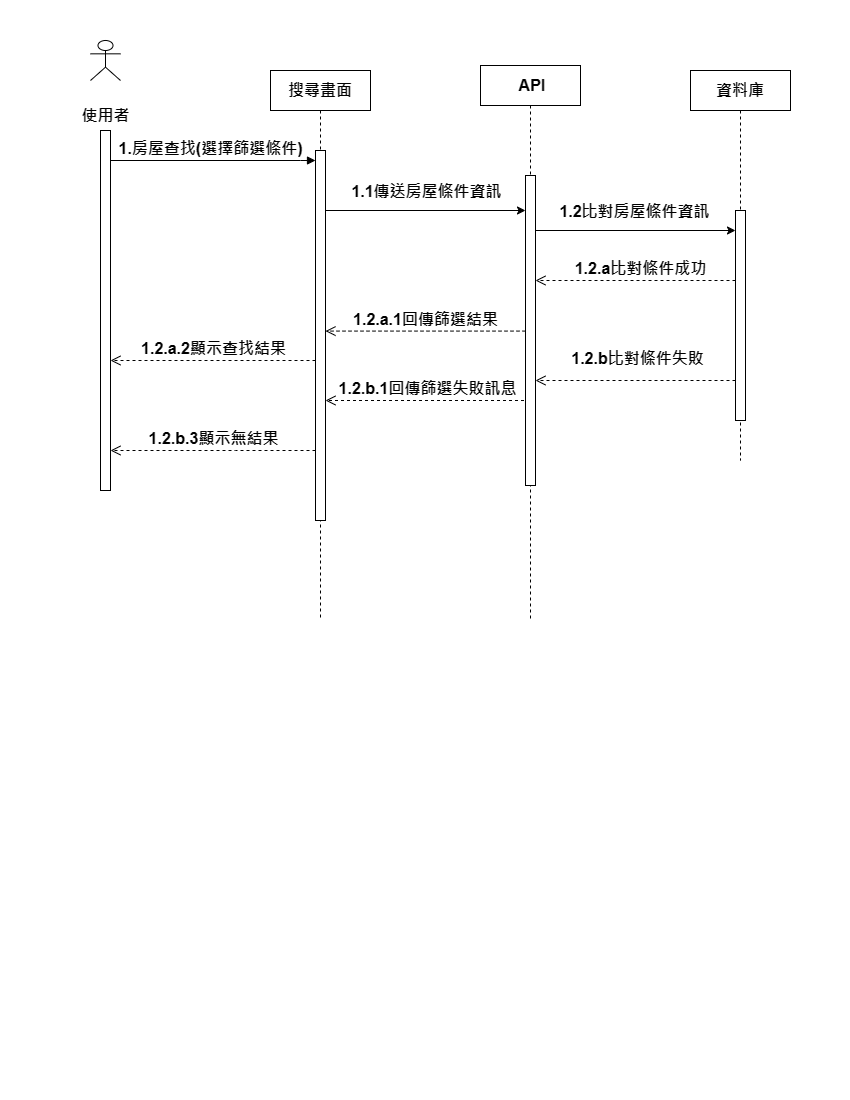

The diagram above was exported from draw.io. Its source (the exported page's mxGraphModel, read from the mxfile embedded in the PNG):
<mxGraphModel dx="1185" dy="540" grid="1" gridSize="10" guides="1" tooltips="1" connect="1" arrows="1" fold="1" page="1" pageScale="1" pageWidth="850" pageHeight="1100" math="0" shadow="0">
  <root>
    <mxCell id="0" />
    <mxCell id="1" parent="0" />
    <mxCell id="aM9ryv3xv72pqoxQDRHE-5" value="&lt;font style=&quot;font-size: 16px;&quot;&gt;搜尋畫面&lt;/font&gt;" style="shape=umlLifeline;perimeter=lifelinePerimeter;whiteSpace=wrap;html=1;container=0;dropTarget=0;collapsible=0;recursiveResize=0;outlineConnect=0;portConstraint=eastwest;newEdgeStyle={&quot;edgeStyle&quot;:&quot;elbowEdgeStyle&quot;,&quot;elbow&quot;:&quot;vertical&quot;,&quot;curved&quot;:0,&quot;rounded&quot;:0};fontStyle=1" parent="1" vertex="1">
      <mxGeometry x="270" y="70" width="100" height="550" as="geometry" />
    </mxCell>
    <mxCell id="aM9ryv3xv72pqoxQDRHE-6" value="" style="html=1;points=[];perimeter=orthogonalPerimeter;outlineConnect=0;targetShapes=umlLifeline;portConstraint=eastwest;newEdgeStyle={&quot;edgeStyle&quot;:&quot;elbowEdgeStyle&quot;,&quot;elbow&quot;:&quot;vertical&quot;,&quot;curved&quot;:0,&quot;rounded&quot;:0};fontStyle=1" parent="aM9ryv3xv72pqoxQDRHE-5" vertex="1">
      <mxGeometry x="45" y="80" width="10" height="370" as="geometry" />
    </mxCell>
    <mxCell id="aM9ryv3xv72pqoxQDRHE-7" value="&lt;font style=&quot;font-size: 16px;&quot;&gt;1.房屋查找(選擇篩選條件)&lt;/font&gt;" style="html=1;verticalAlign=bottom;endArrow=block;edgeStyle=elbowEdgeStyle;elbow=horizontal;curved=0;rounded=0;fontStyle=1" parent="1" source="aM9ryv3xv72pqoxQDRHE-2" target="aM9ryv3xv72pqoxQDRHE-6" edge="1">
      <mxGeometry x="-0.0256" relative="1" as="geometry">
        <mxPoint x="315" y="170" as="sourcePoint" />
        <Array as="points">
          <mxPoint x="300" y="160" />
        </Array>
        <mxPoint as="offset" />
      </mxGeometry>
    </mxCell>
    <mxCell id="aM9ryv3xv72pqoxQDRHE-8" value="&lt;font style=&quot;font-size: 16px;&quot;&gt;1.2.b.1回傳篩選失敗訊息&lt;/font&gt;" style="html=1;verticalAlign=bottom;endArrow=open;dashed=1;endSize=8;edgeStyle=elbowEdgeStyle;elbow=vertical;curved=0;rounded=0;fontStyle=1" parent="1" edge="1">
      <mxGeometry relative="1" as="geometry">
        <mxPoint x="325" y="400" as="targetPoint" />
        <Array as="points">
          <mxPoint x="410" y="400" />
          <mxPoint x="310" y="350" />
        </Array>
        <mxPoint x="529.5" y="400" as="sourcePoint" />
      </mxGeometry>
    </mxCell>
    <mxCell id="zQ3N5Q5kz0BpNnBWoWqL-1" value="&lt;div&gt;&lt;font style=&quot;font-size: 16px;&quot;&gt;&lt;br&gt;&lt;/font&gt;&lt;/div&gt;&lt;font size=&quot;3&quot;&gt;使用者&lt;/font&gt;" style="shape=umlActor;verticalLabelPosition=bottom;verticalAlign=top;html=1;outlineConnect=0;fontStyle=1" vertex="1" parent="1">
      <mxGeometry x="90" y="40" width="30" height="40" as="geometry" />
    </mxCell>
    <mxCell id="aM9ryv3xv72pqoxQDRHE-2" value="" style="html=1;points=[];perimeter=orthogonalPerimeter;outlineConnect=0;targetShapes=umlLifeline;portConstraint=eastwest;newEdgeStyle={&quot;edgeStyle&quot;:&quot;elbowEdgeStyle&quot;,&quot;elbow&quot;:&quot;vertical&quot;,&quot;curved&quot;:0,&quot;rounded&quot;:0};fontStyle=1" parent="1" vertex="1">
      <mxGeometry x="100" y="130" width="10" height="360" as="geometry" />
    </mxCell>
    <mxCell id="zQ3N5Q5kz0BpNnBWoWqL-22" value="&lt;font style=&quot;font-size: 16px;&quot;&gt;1.2.a比對條件成功&lt;/font&gt;" style="html=1;verticalAlign=bottom;endArrow=open;dashed=1;endSize=8;edgeStyle=elbowEdgeStyle;elbow=vertical;curved=0;rounded=0;fontStyle=1" edge="1" parent="1" source="zQ3N5Q5kz0BpNnBWoWqL-10" target="zQ3N5Q5kz0BpNnBWoWqL-33">
      <mxGeometry x="-0.05" relative="1" as="geometry">
        <mxPoint x="540" y="280" as="targetPoint" />
        <Array as="points">
          <mxPoint x="585" y="280" />
        </Array>
        <mxPoint x="665" y="280" as="sourcePoint" />
        <mxPoint as="offset" />
      </mxGeometry>
    </mxCell>
    <mxCell id="zQ3N5Q5kz0BpNnBWoWqL-23" value="&lt;font style=&quot;font-size: 16px;&quot;&gt;1.2.a.1回傳篩選結果&lt;/font&gt;" style="html=1;verticalAlign=bottom;endArrow=open;dashed=1;endSize=8;edgeStyle=elbowEdgeStyle;elbow=vertical;curved=0;rounded=0;fontStyle=1" edge="1" parent="1" source="zQ3N5Q5kz0BpNnBWoWqL-33" target="aM9ryv3xv72pqoxQDRHE-6">
      <mxGeometry relative="1" as="geometry">
        <mxPoint x="330" y="300" as="targetPoint" />
        <Array as="points" />
        <mxPoint x="529.5" y="300" as="sourcePoint" />
      </mxGeometry>
    </mxCell>
    <mxCell id="zQ3N5Q5kz0BpNnBWoWqL-9" value="&lt;font style=&quot;font-size: 16px;&quot;&gt;資料庫&lt;/font&gt;" style="shape=umlLifeline;perimeter=lifelinePerimeter;whiteSpace=wrap;html=1;container=0;dropTarget=0;collapsible=0;recursiveResize=0;outlineConnect=0;portConstraint=eastwest;newEdgeStyle={&quot;edgeStyle&quot;:&quot;elbowEdgeStyle&quot;,&quot;elbow&quot;:&quot;vertical&quot;,&quot;curved&quot;:0,&quot;rounded&quot;:0};fontStyle=1" vertex="1" parent="1">
      <mxGeometry x="690" y="70" width="100" height="390" as="geometry" />
    </mxCell>
    <mxCell id="zQ3N5Q5kz0BpNnBWoWqL-10" value="" style="html=1;points=[];perimeter=orthogonalPerimeter;outlineConnect=0;targetShapes=umlLifeline;portConstraint=eastwest;newEdgeStyle={&quot;edgeStyle&quot;:&quot;elbowEdgeStyle&quot;,&quot;elbow&quot;:&quot;vertical&quot;,&quot;curved&quot;:0,&quot;rounded&quot;:0};fontStyle=1" vertex="1" parent="zQ3N5Q5kz0BpNnBWoWqL-9">
      <mxGeometry x="45" y="140" width="10" height="210" as="geometry" />
    </mxCell>
    <mxCell id="zQ3N5Q5kz0BpNnBWoWqL-32" value="&lt;font style=&quot;font-size: 16px;&quot;&gt;&amp;nbsp;API&lt;/font&gt;" style="shape=umlLifeline;perimeter=lifelinePerimeter;whiteSpace=wrap;html=1;container=0;dropTarget=0;collapsible=0;recursiveResize=0;outlineConnect=0;portConstraint=eastwest;newEdgeStyle={&quot;edgeStyle&quot;:&quot;elbowEdgeStyle&quot;,&quot;elbow&quot;:&quot;vertical&quot;,&quot;curved&quot;:0,&quot;rounded&quot;:0};fontStyle=1" vertex="1" parent="1">
      <mxGeometry x="480" y="65" width="100" height="555" as="geometry" />
    </mxCell>
    <mxCell id="zQ3N5Q5kz0BpNnBWoWqL-33" value="" style="html=1;points=[];perimeter=orthogonalPerimeter;outlineConnect=0;targetShapes=umlLifeline;portConstraint=eastwest;newEdgeStyle={&quot;edgeStyle&quot;:&quot;elbowEdgeStyle&quot;,&quot;elbow&quot;:&quot;vertical&quot;,&quot;curved&quot;:0,&quot;rounded&quot;:0};fontStyle=1" vertex="1" parent="zQ3N5Q5kz0BpNnBWoWqL-32">
      <mxGeometry x="45" y="110" width="10" height="310" as="geometry" />
    </mxCell>
    <mxCell id="zQ3N5Q5kz0BpNnBWoWqL-19" value="" style="endArrow=classic;html=1;rounded=0;fontStyle=1;" edge="1" parent="1" source="aM9ryv3xv72pqoxQDRHE-6">
      <mxGeometry relative="1" as="geometry">
        <mxPoint x="330" y="210" as="sourcePoint" />
        <mxPoint x="525" y="210" as="targetPoint" />
      </mxGeometry>
    </mxCell>
    <mxCell id="zQ3N5Q5kz0BpNnBWoWqL-20" value="&lt;font style=&quot;font-size: 16px;&quot;&gt;1.1傳送房屋條件資訊&lt;/font&gt;" style="edgeLabel;resizable=0;html=1;;align=center;verticalAlign=middle;fontStyle=1" connectable="0" vertex="1" parent="zQ3N5Q5kz0BpNnBWoWqL-19">
      <mxGeometry relative="1" as="geometry">
        <mxPoint y="-20" as="offset" />
      </mxGeometry>
    </mxCell>
    <mxCell id="5lH7725or6KE3jhCXiju-1" value="" style="endArrow=classic;html=1;rounded=0;fontStyle=1" edge="1" parent="1" target="zQ3N5Q5kz0BpNnBWoWqL-10">
      <mxGeometry relative="1" as="geometry">
        <mxPoint x="535" y="230" as="sourcePoint" />
        <mxPoint x="660" y="230" as="targetPoint" />
      </mxGeometry>
    </mxCell>
    <mxCell id="5lH7725or6KE3jhCXiju-2" value="&lt;font style=&quot;font-size: 16px;&quot;&gt;1.2比對房屋條件資訊&lt;/font&gt;" style="edgeLabel;resizable=0;html=1;;align=center;verticalAlign=middle;fontStyle=1" connectable="0" vertex="1" parent="5lH7725or6KE3jhCXiju-1">
      <mxGeometry relative="1" as="geometry">
        <mxPoint x="-2" y="-20" as="offset" />
      </mxGeometry>
    </mxCell>
    <mxCell id="zQ3N5Q5kz0BpNnBWoWqL-24" value="&lt;font style=&quot;font-size: 16px;&quot;&gt;1.2.b比對條件失敗&lt;/font&gt;" style="html=1;verticalAlign=bottom;endArrow=open;dashed=1;endSize=8;edgeStyle=elbowEdgeStyle;elbow=vertical;curved=0;rounded=0;fontStyle=1" edge="1" parent="1">
      <mxGeometry x="-0.0269" y="-10" relative="1" as="geometry">
        <mxPoint x="535" y="380" as="targetPoint" />
        <Array as="points">
          <mxPoint x="670" y="380" />
          <mxPoint x="650" y="390" />
        </Array>
        <mxPoint x="735" y="380" as="sourcePoint" />
        <mxPoint as="offset" />
      </mxGeometry>
    </mxCell>
    <mxCell id="lJGKjEhV3m_PN4YUP0X5-2" value="&lt;font style=&quot;font-size: 16px;&quot;&gt;1.2.a.2顯示查找結果&lt;/font&gt;" style="html=1;verticalAlign=bottom;endArrow=open;dashed=1;endSize=8;edgeStyle=elbowEdgeStyle;elbow=vertical;curved=0;rounded=0;fontStyle=1" edge="1" parent="1" source="aM9ryv3xv72pqoxQDRHE-6">
      <mxGeometry relative="1" as="geometry">
        <mxPoint x="110" y="360" as="targetPoint" />
        <Array as="points">
          <mxPoint x="150" y="360" />
        </Array>
        <mxPoint x="310" y="340" as="sourcePoint" />
      </mxGeometry>
    </mxCell>
    <mxCell id="lJGKjEhV3m_PN4YUP0X5-3" value="&lt;font style=&quot;font-size: 16px;&quot;&gt;1.2.b.3顯示無結果&lt;/font&gt;" style="html=1;verticalAlign=bottom;endArrow=open;dashed=1;endSize=8;edgeStyle=elbowEdgeStyle;elbow=horizontal;curved=0;rounded=0;fontStyle=1" edge="1" parent="1">
      <mxGeometry relative="1" as="geometry">
        <mxPoint x="110" y="450" as="targetPoint" />
        <Array as="points">
          <mxPoint x="235" y="450" />
        </Array>
        <mxPoint x="315" y="450" as="sourcePoint" />
      </mxGeometry>
    </mxCell>
  </root>
</mxGraphModel>